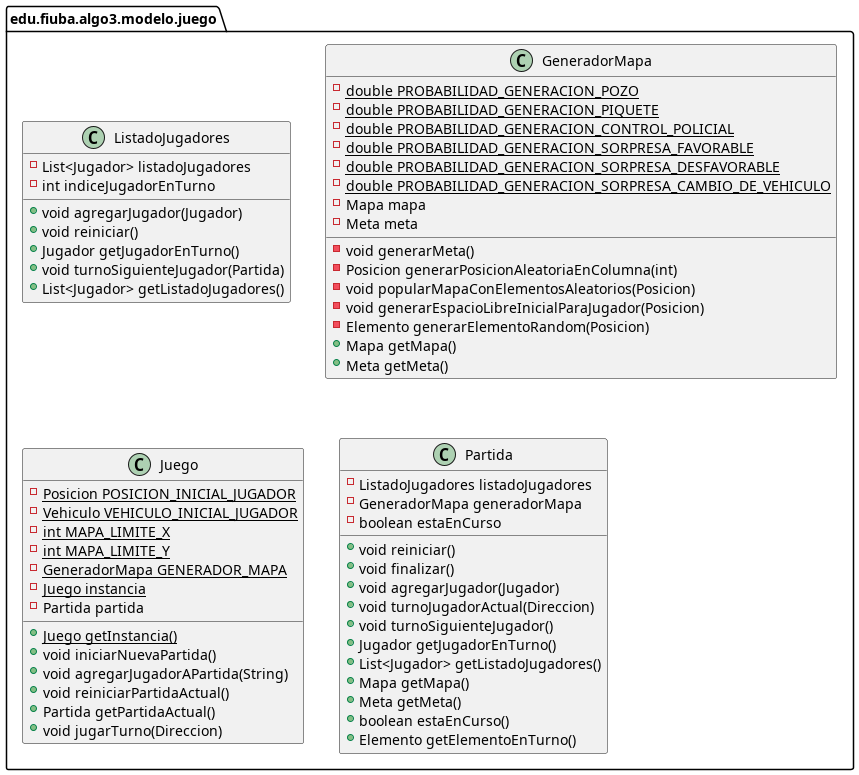

The diagram above was rendered by PlantUML. Its source (embedded in the PNG):
@startuml
class edu.fiuba.algo3.modelo.juego.ListadoJugadores {
- List<Jugador> listadoJugadores
- int indiceJugadorEnTurno
+ void agregarJugador(Jugador)
+ void reiniciar()
+ Jugador getJugadorEnTurno()
+ void turnoSiguienteJugador(Partida)
+ List<Jugador> getListadoJugadores()
}
class edu.fiuba.algo3.modelo.juego.GeneradorMapa {
- {static} double PROBABILIDAD_GENERACION_POZO
- {static} double PROBABILIDAD_GENERACION_PIQUETE
- {static} double PROBABILIDAD_GENERACION_CONTROL_POLICIAL
- {static} double PROBABILIDAD_GENERACION_SORPRESA_FAVORABLE
- {static} double PROBABILIDAD_GENERACION_SORPRESA_DESFAVORABLE
- {static} double PROBABILIDAD_GENERACION_SORPRESA_CAMBIO_DE_VEHICULO
- Mapa mapa
- Meta meta
- void generarMeta()
- Posicion generarPosicionAleatoriaEnColumna(int)
- void popularMapaConElementosAleatorios(Posicion)
- void generarEspacioLibreInicialParaJugador(Posicion)
- Elemento generarElementoRandom(Posicion)
+ Mapa getMapa()
+ Meta getMeta()
}
class edu.fiuba.algo3.modelo.juego.Juego {
- {static} Posicion POSICION_INICIAL_JUGADOR
- {static} Vehiculo VEHICULO_INICIAL_JUGADOR
- {static} int MAPA_LIMITE_X
- {static} int MAPA_LIMITE_Y
- {static} GeneradorMapa GENERADOR_MAPA
- {static} Juego instancia
- Partida partida
+ {static} Juego getInstancia()
+ void iniciarNuevaPartida()
+ void agregarJugadorAPartida(String)
+ void reiniciarPartidaActual()
+ Partida getPartidaActual()
+ void jugarTurno(Direccion)
}
class edu.fiuba.algo3.modelo.juego.Partida {
- ListadoJugadores listadoJugadores
- GeneradorMapa generadorMapa
- boolean estaEnCurso
+ void reiniciar()
+ void finalizar()
+ void agregarJugador(Jugador)
+ void turnoJugadorActual(Direccion)
+ void turnoSiguienteJugador()
+ Jugador getJugadorEnTurno()
+ List<Jugador> getListadoJugadores()
+ Mapa getMapa()
+ Meta getMeta()
+ boolean estaEnCurso()
+ Elemento getElementoEnTurno()
}
@enduml